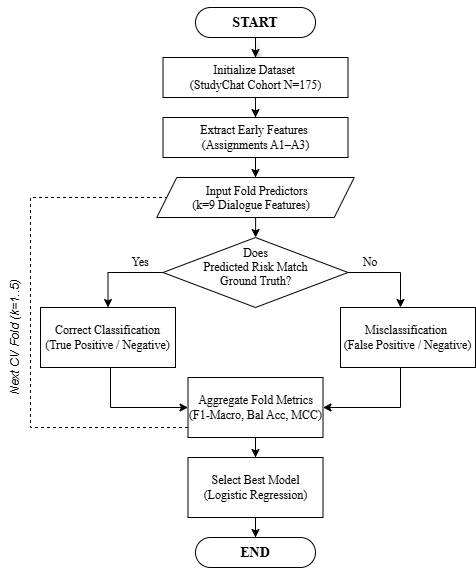

The diagram above was exported from draw.io. Its source (the exported page's mxGraphModel, read from the mxfile embedded in the PNG):
<mxGraphModel dx="1022" dy="564" grid="1" gridSize="10" guides="1" tooltips="1" connect="1" arrows="1" fold="1" page="1" pageScale="1" pageWidth="850" pageHeight="1100" math="0" shadow="0">
  <root>
    <mxCell id="0" />
    <mxCell id="1" parent="0" />
    <mxCell id="Ygqb2DC7TMielnnMWiam-4" edge="1" parent="1" source="Ygqb2DC7TMielnnMWiam-3" style="edgeStyle=orthogonalEdgeStyle;rounded=0;orthogonalLoop=1;jettySize=auto;html=1;defaultLabelBackgroundColor=page;labelPadding=0 4;shadow=1;">
      <mxGeometry relative="1" x="0.6667" as="geometry">
        <mxPoint x="485" y="300" as="targetPoint" />
      </mxGeometry>
    </mxCell>
    <mxCell id="Ygqb2DC7TMielnnMWiam-3" parent="1" style="rounded=1;whiteSpace=wrap;html=1;roundedPerimeter=1;arcSize=50;" value="&lt;h3&gt;&lt;font face=&quot;Times New Roman&quot;&gt;START&lt;/font&gt;&lt;/h3&gt;" vertex="1">
      <mxGeometry height="30" width="120" x="425" y="250" as="geometry" />
    </mxCell>
    <mxCell id="Ygqb2DC7TMielnnMWiam-8" edge="1" parent="1" source="Ygqb2DC7TMielnnMWiam-5" style="edgeStyle=orthogonalEdgeStyle;rounded=0;orthogonalLoop=1;jettySize=auto;html=1;entryX=0.5;entryY=0;entryDx=0;entryDy=0;defaultLabelBackgroundColor=page;labelPadding=0 4;" target="Ygqb2DC7TMielnnMWiam-6">
      <mxGeometry relative="1" as="geometry" />
    </mxCell>
    <mxCell id="Ygqb2DC7TMielnnMWiam-5" parent="1" style="rounded=0;whiteSpace=wrap;html=1;" value="&lt;font face=&quot;Times New Roman&quot;&gt;Initialize Dataset&amp;nbsp;&lt;/font&gt;&lt;div&gt;&lt;font face=&quot;Times New Roman&quot;&gt;(StudyChat Cohort N=175)&lt;/font&gt;&lt;/div&gt;" vertex="1">
      <mxGeometry height="40" width="185" x="392.5" y="300" as="geometry" />
    </mxCell>
    <mxCell id="Ygqb2DC7TMielnnMWiam-16" edge="1" parent="1" source="Ygqb2DC7TMielnnMWiam-6" style="edgeStyle=orthogonalEdgeStyle;rounded=0;orthogonalLoop=1;jettySize=auto;html=1;entryX=0.5;entryY=0;entryDx=0;entryDy=0;defaultLabelBackgroundColor=page;labelPadding=0 4;" target="Ygqb2DC7TMielnnMWiam-9">
      <mxGeometry relative="1" as="geometry" />
    </mxCell>
    <mxCell id="Ygqb2DC7TMielnnMWiam-6" parent="1" style="rounded=0;whiteSpace=wrap;html=1;" value="&lt;font face=&quot;Times New Roman&quot;&gt;Extract Early Features&amp;nbsp;&lt;/font&gt;&lt;div&gt;&lt;font face=&quot;Times New Roman&quot;&gt;(Assignments A1–A3)&lt;/font&gt;&lt;/div&gt;" vertex="1">
      <mxGeometry height="40" width="185" x="392.5" y="360" as="geometry" />
    </mxCell>
    <mxCell id="Ygqb2DC7TMielnnMWiam-19" edge="1" parent="1" source="Ygqb2DC7TMielnnMWiam-9" style="edgeStyle=orthogonalEdgeStyle;rounded=0;orthogonalLoop=1;jettySize=auto;html=1;entryX=0.5;entryY=0;entryDx=0;entryDy=0;defaultLabelBackgroundColor=page;labelPadding=0 4;" target="Ygqb2DC7TMielnnMWiam-17">
      <mxGeometry relative="1" as="geometry" />
    </mxCell>
    <mxCell id="Ygqb2DC7TMielnnMWiam-9" parent="1" style="shape=parallelogram;perimeter=parallelogramPerimeter;whiteSpace=wrap;html=1;shapeInside=1;fixedSize=1;fontFamily=Times New Roman;" value="Input Fold Predictors&amp;nbsp;&lt;div&gt;(k=9 Dialogue Features)&lt;/div&gt;" vertex="1">
      <mxGeometry height="40" width="197.5" x="386.25" y="420" as="geometry" />
    </mxCell>
    <mxCell id="Ygqb2DC7TMielnnMWiam-24" edge="1" parent="1" source="Ygqb2DC7TMielnnMWiam-17" style="edgeStyle=orthogonalEdgeStyle;rounded=0;orthogonalLoop=1;jettySize=auto;html=1;entryX=0.5;entryY=0;entryDx=0;entryDy=0;defaultLabelBackgroundColor=page;labelPadding=0 4;" target="Ygqb2DC7TMielnnMWiam-20">
      <mxGeometry relative="1" as="geometry">
        <Array as="points">
          <mxPoint x="337.5" y="515" />
        </Array>
      </mxGeometry>
    </mxCell>
    <mxCell id="Ygqb2DC7TMielnnMWiam-26" edge="1" parent="1" source="Ygqb2DC7TMielnnMWiam-17" style="edgeStyle=orthogonalEdgeStyle;rounded=0;orthogonalLoop=1;jettySize=auto;html=1;defaultLabelBackgroundColor=page;labelPadding=0 4;" target="Ygqb2DC7TMielnnMWiam-25">
      <mxGeometry relative="1" x="0.0047" as="geometry">
        <Array as="points">
          <mxPoint x="630" y="515" />
        </Array>
      </mxGeometry>
    </mxCell>
    <mxCell id="Ygqb2DC7TMielnnMWiam-17" parent="1" style="rhombus;whiteSpace=wrap;html=1;shapeInside=1;fontFamily=Times New Roman;" value="Does Predicted Risk Match Ground Truth?" vertex="1">
      <mxGeometry height="70" width="185" x="392.5" y="480" as="geometry" />
    </mxCell>
    <mxCell id="Ygqb2DC7TMielnnMWiam-28" edge="1" parent="1" source="Ygqb2DC7TMielnnMWiam-20" style="edgeStyle=orthogonalEdgeStyle;rounded=0;orthogonalLoop=1;jettySize=auto;html=1;entryX=0;entryY=0.5;entryDx=0;entryDy=0;defaultLabelBackgroundColor=page;labelPadding=0 4;" target="Ygqb2DC7TMielnnMWiam-27">
      <mxGeometry relative="1" as="geometry">
        <Array as="points">
          <mxPoint x="340" y="650" />
        </Array>
      </mxGeometry>
    </mxCell>
    <mxCell id="Ygqb2DC7TMielnnMWiam-20" parent="1" style="rounded=0;whiteSpace=wrap;html=1;" value="&lt;font face=&quot;Times New Roman&quot;&gt;Correct Classification (True Positive / Negative)&lt;/font&gt;" vertex="1">
      <mxGeometry height="60" width="135" x="270" y="550" as="geometry" />
    </mxCell>
    <mxCell id="Ygqb2DC7TMielnnMWiam-29" edge="1" parent="1" source="Ygqb2DC7TMielnnMWiam-25" style="edgeStyle=orthogonalEdgeStyle;rounded=0;orthogonalLoop=1;jettySize=auto;html=1;entryX=1;entryY=0.5;entryDx=0;entryDy=0;defaultLabelBackgroundColor=page;labelPadding=0 4;" target="Ygqb2DC7TMielnnMWiam-27">
      <mxGeometry relative="1" as="geometry">
        <Array as="points">
          <mxPoint x="630" y="650" />
        </Array>
      </mxGeometry>
    </mxCell>
    <mxCell id="Ygqb2DC7TMielnnMWiam-25" parent="1" style="rounded=0;whiteSpace=wrap;html=1;" value="&lt;font face=&quot;Times New Roman&quot;&gt;Misclassification&amp;nbsp;&lt;/font&gt;&lt;div&gt;&lt;font face=&quot;Times New Roman&quot;&gt;(False Positive / Negative)&lt;/font&gt;&lt;/div&gt;" vertex="1">
      <mxGeometry height="60" width="135" x="570" y="550" as="geometry" />
    </mxCell>
    <mxCell id="Ygqb2DC7TMielnnMWiam-30" edge="1" parent="1" source="Ygqb2DC7TMielnnMWiam-27" style="edgeStyle=orthogonalEdgeStyle;rounded=0;orthogonalLoop=1;jettySize=auto;html=1;entryX=0;entryY=0.5;entryDx=0;entryDy=0;defaultLabelBackgroundColor=page;labelPadding=0 4;endArrow=none;endFill=0;dashed=1;" target="Ygqb2DC7TMielnnMWiam-9">
      <mxGeometry relative="1" x="-0.2191" as="geometry">
        <Array as="points">
          <mxPoint x="260" y="670" />
          <mxPoint x="260" y="440" />
        </Array>
      </mxGeometry>
    </mxCell>
    <mxCell id="Ygqb2DC7TMielnnMWiam-37" edge="1" parent="1" source="Ygqb2DC7TMielnnMWiam-27" style="edgeStyle=orthogonalEdgeStyle;rounded=0;orthogonalLoop=1;jettySize=auto;html=1;defaultLabelBackgroundColor=page;labelPadding=0 4;" target="Ygqb2DC7TMielnnMWiam-36">
      <mxGeometry relative="1" as="geometry" />
    </mxCell>
    <mxCell id="Ygqb2DC7TMielnnMWiam-27" parent="1" style="rounded=0;whiteSpace=wrap;html=1;" value="&lt;font face=&quot;Times New Roman&quot;&gt;Aggregate Fold Metrics (F1-Macro, Bal Acc, MCC)&lt;/font&gt;" vertex="1">
      <mxGeometry height="60" width="135" x="417.5" y="620" as="geometry" />
    </mxCell>
    <mxCell id="Ygqb2DC7TMielnnMWiam-33" parent="1" style="text;html=1;whiteSpace=wrap;strokeColor=none;fillColor=none;align=center;verticalAlign=middle;rounded=0;textDirection=ltr;rotation=-90;" value="&lt;i&gt;Next CV Fold (k=1..5)&lt;/i&gt;" vertex="1">
      <mxGeometry height="30" width="120" x="185" y="565" as="geometry" />
    </mxCell>
    <mxCell id="Ygqb2DC7TMielnnMWiam-34" parent="1" style="text;html=1;whiteSpace=wrap;strokeColor=none;fillColor=none;align=center;verticalAlign=middle;rounded=0;fontFamily=Times New Roman;" value="Yes" vertex="1">
      <mxGeometry height="30" width="60" x="340" y="490" as="geometry" />
    </mxCell>
    <mxCell id="Ygqb2DC7TMielnnMWiam-35" parent="1" style="text;html=1;whiteSpace=wrap;strokeColor=none;fillColor=none;align=center;verticalAlign=middle;rounded=0;fontFamily=Times New Roman;" value="No" vertex="1">
      <mxGeometry height="30" width="60" x="570" y="490" as="geometry" />
    </mxCell>
    <mxCell id="Ygqb2DC7TMielnnMWiam-41" edge="1" parent="1" source="Ygqb2DC7TMielnnMWiam-36" style="edgeStyle=orthogonalEdgeStyle;rounded=0;orthogonalLoop=1;jettySize=auto;html=1;entryX=0.5;entryY=0;entryDx=0;entryDy=0;defaultLabelBackgroundColor=page;labelPadding=0 4;" target="Ygqb2DC7TMielnnMWiam-40">
      <mxGeometry relative="1" as="geometry" />
    </mxCell>
    <mxCell id="Ygqb2DC7TMielnnMWiam-36" parent="1" style="rounded=0;whiteSpace=wrap;html=1;" value="&lt;font face=&quot;Times New Roman&quot;&gt;Select Best Model (Logistic Regression)&lt;/font&gt;" vertex="1">
      <mxGeometry height="60" width="135" x="417.5" y="700" as="geometry" />
    </mxCell>
    <mxCell id="Ygqb2DC7TMielnnMWiam-40" parent="1" style="rounded=1;whiteSpace=wrap;html=1;roundedPerimeter=1;arcSize=50;" value="&lt;h3&gt;&lt;font face=&quot;Times New Roman&quot;&gt;END&lt;/font&gt;&lt;/h3&gt;" vertex="1">
      <mxGeometry height="30" width="120" x="425" y="780" as="geometry" />
    </mxCell>
  </root>
</mxGraphModel>